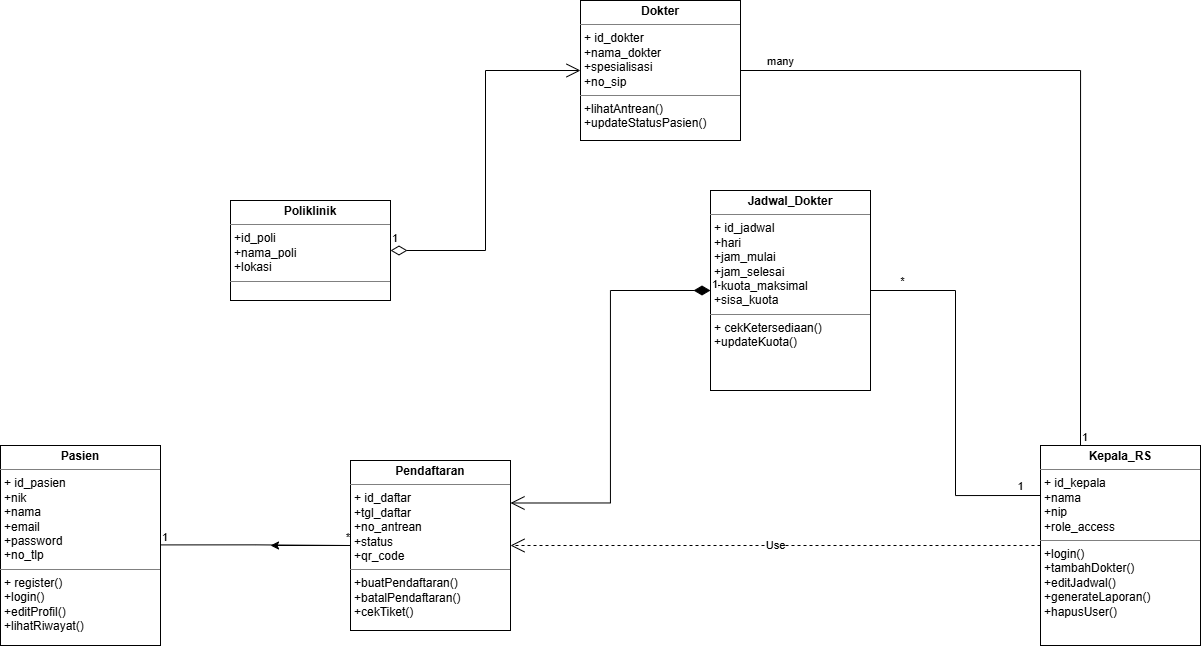

The diagram above was exported from draw.io. Its source (the exported page's mxGraphModel, read from the mxfile embedded in the PNG):
<mxGraphModel dx="969" dy="1660" grid="1" gridSize="10" guides="1" tooltips="1" connect="1" arrows="1" fold="1" page="1" pageScale="1" pageWidth="850" pageHeight="1100" math="0" shadow="0">
  <root>
    <mxCell id="0" />
    <mxCell id="1" parent="0" />
    <mxCell id="lvcQ-MIcQz9-KtehuU4N-27" parent="1" style="verticalAlign=top;align=left;overflow=fill;html=1;whiteSpace=wrap;" value="&lt;p style=&quot;margin:0px;margin-top:4px;text-align:center;&quot;&gt;&lt;b&gt;Pasien&lt;/b&gt;&lt;/p&gt;&lt;hr size=&quot;1&quot; style=&quot;border-style:solid;&quot;&gt;&lt;p style=&quot;margin:0px;margin-left:4px;&quot;&gt;+ id_pasien&lt;/p&gt;&lt;p style=&quot;margin:0px;margin-left:4px;&quot;&gt;+nik&lt;br&gt;+nama&lt;br&gt;+email&lt;br&gt;+password&lt;br&gt;+no_tlp&lt;/p&gt;&lt;hr size=&quot;1&quot; style=&quot;border-style:solid;&quot;&gt;&lt;p style=&quot;margin:0px;margin-left:4px;&quot;&gt;+ register()&lt;/p&gt;&lt;p style=&quot;margin:0px;margin-left:4px;&quot;&gt;+login()&lt;/p&gt;&lt;p style=&quot;margin:0px;margin-left:4px;&quot;&gt;+editProfil()&lt;br&gt;+lihatRiwayat()&lt;/p&gt;" vertex="1">
      <mxGeometry height="200" width="160" x="130" y="365" as="geometry" />
    </mxCell>
    <mxCell id="lvcQ-MIcQz9-KtehuU4N-28" parent="1" style="verticalAlign=top;align=left;overflow=fill;html=1;whiteSpace=wrap;" value="&lt;p style=&quot;margin:0px;margin-top:4px;text-align:center;&quot;&gt;&lt;b&gt;Kepala_RS&lt;/b&gt;&lt;/p&gt;&lt;hr size=&quot;1&quot; style=&quot;border-style:solid;&quot;&gt;&lt;p style=&quot;margin:0px;margin-left:4px;&quot;&gt;+ id_kepala&lt;/p&gt;&lt;p style=&quot;margin:0px;margin-left:4px;&quot;&gt;+nama&lt;br&gt;+nip&lt;br&gt;+role_access&lt;/p&gt;&lt;hr size=&quot;1&quot; style=&quot;border-style:solid;&quot;&gt;&lt;p style=&quot;margin:0px;margin-left:4px;&quot;&gt;&lt;span style=&quot;background-color: transparent; color: light-dark(rgb(0, 0, 0), rgb(255, 255, 255));&quot;&gt;+login()&lt;/span&gt;&lt;/p&gt;&lt;p style=&quot;margin:0px;margin-left:4px;&quot;&gt;&lt;span style=&quot;background-color: transparent; color: light-dark(rgb(0, 0, 0), rgb(255, 255, 255));&quot;&gt;+tambahDokter()&lt;/span&gt;&lt;/p&gt;&lt;p style=&quot;margin:0px;margin-left:4px;&quot;&gt;+editJadwal()&lt;/p&gt;&lt;p style=&quot;margin:0px;margin-left:4px;&quot;&gt;+generateLaporan()&lt;/p&gt;&lt;p style=&quot;margin:0px;margin-left:4px;&quot;&gt;+hapusUser()&lt;/p&gt;" vertex="1">
      <mxGeometry height="200" width="160" x="1170" y="365" as="geometry" />
    </mxCell>
    <mxCell id="lvcQ-MIcQz9-KtehuU4N-29" parent="1" style="verticalAlign=top;align=left;overflow=fill;html=1;whiteSpace=wrap;" value="&lt;p style=&quot;margin:0px;margin-top:4px;text-align:center;&quot;&gt;&lt;b&gt;Dokter&lt;/b&gt;&lt;/p&gt;&lt;hr size=&quot;1&quot; style=&quot;border-style:solid;&quot;&gt;&lt;p style=&quot;margin:0px;margin-left:4px;&quot;&gt;+ id_dokter&lt;/p&gt;&lt;p style=&quot;margin:0px;margin-left:4px;&quot;&gt;+nama_dokter&lt;br&gt;+spesialisasi&lt;br&gt;+no_sip&lt;/p&gt;&lt;hr size=&quot;1&quot; style=&quot;border-style:solid;&quot;&gt;&lt;p style=&quot;margin:0px;margin-left:4px;&quot;&gt;&lt;span style=&quot;background-color: transparent; color: light-dark(rgb(0, 0, 0), rgb(255, 255, 255));&quot;&gt;+lihatAntrean()&lt;br&gt;+updateStatusPasien()&lt;/span&gt;&lt;/p&gt;" vertex="1">
      <mxGeometry height="140" width="160" x="710" y="-80" as="geometry" />
    </mxCell>
    <mxCell id="lvcQ-MIcQz9-KtehuU4N-30" parent="1" style="verticalAlign=top;align=left;overflow=fill;html=1;whiteSpace=wrap;" value="&lt;p style=&quot;margin:0px;margin-top:4px;text-align:center;&quot;&gt;&lt;b&gt;Poliklinik&lt;/b&gt;&lt;/p&gt;&lt;hr size=&quot;1&quot; style=&quot;border-style:solid;&quot;&gt;&lt;p style=&quot;margin: 0px 0px 0px 4px;&quot;&gt;&lt;span style=&quot;background-color: transparent; color: light-dark(rgb(0, 0, 0), rgb(255, 255, 255));&quot;&gt;+id_poli&lt;/span&gt;&lt;/p&gt;&lt;p style=&quot;margin: 0px 0px 0px 4px;&quot;&gt;&lt;span style=&quot;background-color: transparent; color: light-dark(rgb(0, 0, 0), rgb(255, 255, 255));&quot;&gt;+nama_poli&lt;br&gt;+lokasi&lt;/span&gt;&lt;/p&gt;&lt;hr size=&quot;1&quot; style=&quot;border-style:solid;&quot;&gt;&lt;p style=&quot;margin:0px;margin-left:4px;&quot;&gt;&lt;br&gt;&lt;/p&gt;" vertex="1">
      <mxGeometry height="100" width="160" x="360" y="120" as="geometry" />
    </mxCell>
    <mxCell id="lvcQ-MIcQz9-KtehuU4N-31" parent="1" style="verticalAlign=top;align=left;overflow=fill;html=1;whiteSpace=wrap;" value="&lt;p style=&quot;margin:0px;margin-top:4px;text-align:center;&quot;&gt;&lt;b&gt;Jadwal_Dokter&lt;/b&gt;&lt;/p&gt;&lt;hr size=&quot;1&quot; style=&quot;border-style:solid;&quot;&gt;&lt;p style=&quot;margin:0px;margin-left:4px;&quot;&gt;+ id_jadwal&lt;/p&gt;&lt;p style=&quot;margin:0px;margin-left:4px;&quot;&gt;+hari&lt;br&gt;+jam_mulai&lt;br&gt;+jam_selesai&lt;br&gt;+kuota_maksimal&lt;br&gt;+sisa_kuota&lt;/p&gt;&lt;hr size=&quot;1&quot; style=&quot;border-style:solid;&quot;&gt;&lt;p style=&quot;margin:0px;margin-left:4px;&quot;&gt;+ cekKetersediaan()&lt;br&gt;&lt;/p&gt;&lt;p style=&quot;margin:0px;margin-left:4px;&quot;&gt;+updateKuota()&lt;/p&gt;" vertex="1">
      <mxGeometry height="200" width="160" x="840" y="110" as="geometry" />
    </mxCell>
    <mxCell id="lvcQ-MIcQz9-KtehuU4N-50" edge="1" parent="1" source="lvcQ-MIcQz9-KtehuU4N-32" style="edgeStyle=orthogonalEdgeStyle;rounded=0;orthogonalLoop=1;jettySize=auto;html=1;" value="">
      <mxGeometry relative="1" as="geometry">
        <mxPoint x="399.9999999999998" y="465" as="targetPoint" />
      </mxGeometry>
    </mxCell>
    <mxCell id="lvcQ-MIcQz9-KtehuU4N-32" parent="1" style="verticalAlign=top;align=left;overflow=fill;html=1;whiteSpace=wrap;" value="&lt;p style=&quot;margin:0px;margin-top:4px;text-align:center;&quot;&gt;&lt;b&gt;Pendaftaran&lt;/b&gt;&lt;/p&gt;&lt;hr size=&quot;1&quot; style=&quot;border-style:solid;&quot;&gt;&lt;p style=&quot;margin:0px;margin-left:4px;&quot;&gt;+ id_daftar&lt;/p&gt;&lt;p style=&quot;margin:0px;margin-left:4px;&quot;&gt;+tgl_daftar&lt;br&gt;+no_antrean&lt;br&gt;+status&lt;br&gt;+qr_code&lt;br&gt;&lt;/p&gt;&lt;hr size=&quot;1&quot; style=&quot;border-style:solid;&quot;&gt;&lt;p style=&quot;margin:0px;margin-left:4px;&quot;&gt;+buatPendaftaran()&lt;/p&gt;&lt;p style=&quot;margin:0px;margin-left:4px;&quot;&gt;+batalPendaftaran()&lt;/p&gt;&lt;p style=&quot;margin:0px;margin-left:4px;&quot;&gt;+cekTiket()&lt;br&gt;&lt;/p&gt;" vertex="1">
      <mxGeometry height="170" width="160" x="480" y="380" as="geometry" />
    </mxCell>
    <mxCell id="lvcQ-MIcQz9-KtehuU4N-33" edge="1" parent="1" style="endArrow=none;html=1;edgeStyle=orthogonalEdgeStyle;rounded=0;exitX=1;exitY=0.5;exitDx=0;exitDy=0;entryX=0;entryY=0.5;entryDx=0;entryDy=0;" target="lvcQ-MIcQz9-KtehuU4N-32" value="">
      <mxGeometry relative="1" as="geometry">
        <mxPoint x="290.0000000000002" y="464.41" as="sourcePoint" />
        <mxPoint x="479.9999999999998" y="464.41" as="targetPoint" />
      </mxGeometry>
    </mxCell>
    <mxCell id="lvcQ-MIcQz9-KtehuU4N-34" connectable="0" parent="lvcQ-MIcQz9-KtehuU4N-33" style="edgeLabel;resizable=0;html=1;align=left;verticalAlign=bottom;" value="1" vertex="1">
      <mxGeometry relative="1" x="-1" as="geometry" />
    </mxCell>
    <mxCell id="lvcQ-MIcQz9-KtehuU4N-35" connectable="0" parent="lvcQ-MIcQz9-KtehuU4N-33" style="edgeLabel;resizable=0;html=1;align=right;verticalAlign=bottom;" value="*" vertex="1">
      <mxGeometry relative="1" x="1" as="geometry" />
    </mxCell>
    <mxCell id="lvcQ-MIcQz9-KtehuU4N-36" edge="1" parent="1" source="lvcQ-MIcQz9-KtehuU4N-28" style="endArrow=none;html=1;edgeStyle=orthogonalEdgeStyle;rounded=0;entryX=1;entryY=0.5;entryDx=0;entryDy=0;exitX=0;exitY=0.25;exitDx=0;exitDy=0;" target="lvcQ-MIcQz9-KtehuU4N-31" value="">
      <mxGeometry relative="1" as="geometry">
        <mxPoint x="1160" y="480" as="sourcePoint" />
        <mxPoint x="970" y="490" as="targetPoint" />
      </mxGeometry>
    </mxCell>
    <mxCell id="lvcQ-MIcQz9-KtehuU4N-39" connectable="0" parent="lvcQ-MIcQz9-KtehuU4N-36" style="edgeLabel;html=1;align=center;verticalAlign=middle;resizable=0;points=[];" value="1" vertex="1">
      <mxGeometry relative="1" x="-0.7718" y="2" as="geometry">
        <mxPoint x="22" y="-12" as="offset" />
      </mxGeometry>
    </mxCell>
    <mxCell id="lvcQ-MIcQz9-KtehuU4N-40" connectable="0" parent="lvcQ-MIcQz9-KtehuU4N-36" style="edgeLabel;html=1;align=center;verticalAlign=middle;resizable=0;points=[];" value="*" vertex="1">
      <mxGeometry relative="1" x="0.8332" y="-2" as="geometry">
        <mxPoint y="-8" as="offset" />
      </mxGeometry>
    </mxCell>
    <mxCell id="lvcQ-MIcQz9-KtehuU4N-41" edge="1" parent="1" source="lvcQ-MIcQz9-KtehuU4N-28" style="endArrow=none;html=1;edgeStyle=orthogonalEdgeStyle;rounded=0;exitX=0.25;exitY=0;exitDx=0;exitDy=0;entryX=1;entryY=0.5;entryDx=0;entryDy=0;" target="lvcQ-MIcQz9-KtehuU4N-29" value="">
      <mxGeometry relative="1" as="geometry">
        <mxPoint x="960" y="360" as="sourcePoint" />
        <mxPoint x="1120" y="200" as="targetPoint" />
      </mxGeometry>
    </mxCell>
    <mxCell id="lvcQ-MIcQz9-KtehuU4N-42" connectable="0" parent="lvcQ-MIcQz9-KtehuU4N-41" style="edgeLabel;resizable=0;html=1;align=left;verticalAlign=bottom;" value="1" vertex="1">
      <mxGeometry relative="1" x="-1" as="geometry" />
    </mxCell>
    <mxCell id="lvcQ-MIcQz9-KtehuU4N-44" connectable="0" parent="lvcQ-MIcQz9-KtehuU4N-41" style="edgeLabel;html=1;align=center;verticalAlign=middle;resizable=0;points=[];" value="many" vertex="1">
      <mxGeometry relative="1" x="0.8939" y="-3" as="geometry">
        <mxPoint x="2" y="-7" as="offset" />
      </mxGeometry>
    </mxCell>
    <mxCell id="lvcQ-MIcQz9-KtehuU4N-45" edge="1" parent="1" source="lvcQ-MIcQz9-KtehuU4N-30" style="endArrow=open;html=1;endSize=12;startArrow=diamondThin;startSize=14;startFill=0;edgeStyle=orthogonalEdgeStyle;align=left;verticalAlign=bottom;rounded=0;exitX=1;exitY=0.5;exitDx=0;exitDy=0;entryX=0;entryY=0.5;entryDx=0;entryDy=0;" target="lvcQ-MIcQz9-KtehuU4N-29" value="1">
      <mxGeometry relative="1" x="-1" y="3" as="geometry">
        <mxPoint x="470" y="250" as="sourcePoint" />
        <mxPoint x="630" y="250" as="targetPoint" />
      </mxGeometry>
    </mxCell>
    <mxCell id="lvcQ-MIcQz9-KtehuU4N-46" edge="1" parent="1" source="lvcQ-MIcQz9-KtehuU4N-31" style="endArrow=open;html=1;endSize=12;startArrow=diamondThin;startSize=14;startFill=1;edgeStyle=orthogonalEdgeStyle;align=left;verticalAlign=bottom;rounded=0;exitX=0;exitY=0.5;exitDx=0;exitDy=0;entryX=1;entryY=0.25;entryDx=0;entryDy=0;" target="lvcQ-MIcQz9-KtehuU4N-32" value="1">
      <mxGeometry relative="1" x="-1" y="3" as="geometry">
        <mxPoint x="740" y="360" as="sourcePoint" />
        <mxPoint x="900" y="360" as="targetPoint" />
      </mxGeometry>
    </mxCell>
    <mxCell id="lvcQ-MIcQz9-KtehuU4N-47" edge="1" parent="1" source="lvcQ-MIcQz9-KtehuU4N-28" style="endArrow=open;endSize=12;dashed=1;html=1;rounded=0;exitX=0;exitY=0.5;exitDx=0;exitDy=0;entryX=1;entryY=0.5;entryDx=0;entryDy=0;" target="lvcQ-MIcQz9-KtehuU4N-32" value="Use">
      <mxGeometry relative="1" width="160" as="geometry">
        <mxPoint x="740" y="480" as="sourcePoint" />
        <mxPoint x="900" y="480" as="targetPoint" />
      </mxGeometry>
    </mxCell>
  </root>
</mxGraphModel>